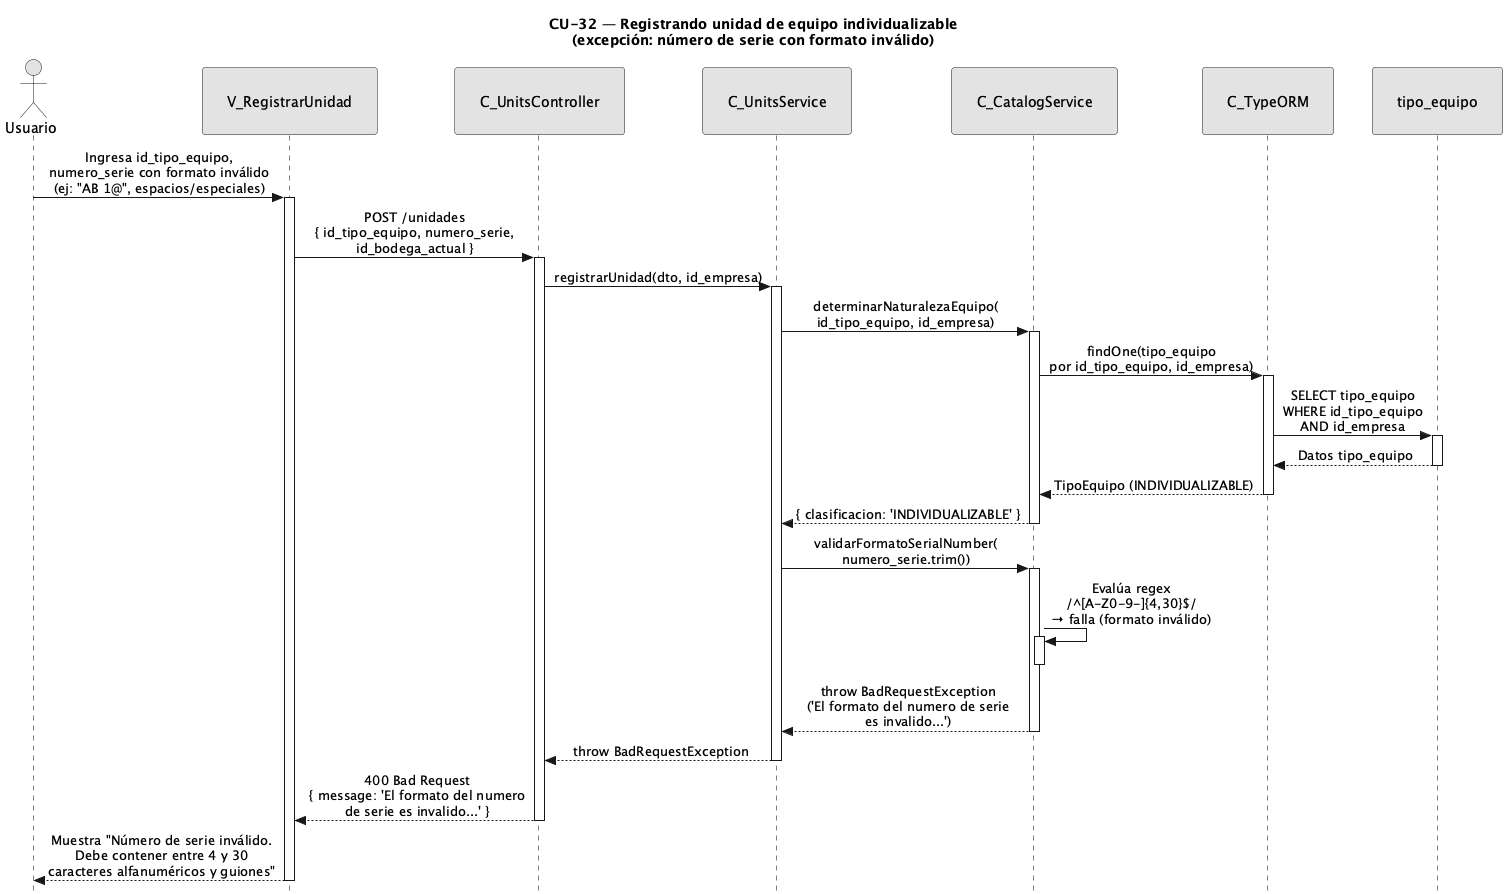

The diagram above was rendered by PlantUML. Its source (embedded in the PNG):
@startuml CU32-exc-serie-invalida
title CU-32 — Registrando unidad de equipo individualizable\n(excepción: número de serie con formato inválido)

skinparam style strictuml
skinparam monochrome true
skinparam shadowing false
skinparam sequenceMessageAlign center
<style>
sequenceDiagram {
  participant {
    padding 25
  }
  actor {
    padding 20
  }
}
</style>
skinparam sequence {
  MessageAlign center
  LifeLineBorderColor black
}
hide footbox

actor "Usuario" as user
participant "V_RegistrarUnidad" as view
participant "C_UnitsController" as ctrl
participant "C_UnitsService" as svc
participant "C_CatalogService" as cat
participant "C_TypeORM" as orm
participant "tipo_equipo" as tent

user -> view : Ingresa id_tipo_equipo,\nnumero_serie con formato inválido\n(ej: "AB 1@", espacios/especiales)
activate view

view -> ctrl : POST /unidades\n{ id_tipo_equipo, numero_serie,\nid_bodega_actual }
activate ctrl

ctrl -> svc : registrarUnidad(dto, id_empresa)
activate svc

svc -> cat : determinarNaturalezaEquipo(\nid_tipo_equipo, id_empresa)
activate cat

cat -> orm : findOne(tipo_equipo\npor id_tipo_equipo, id_empresa)
activate orm

orm -> tent : SELECT tipo_equipo\nWHERE id_tipo_equipo\nAND id_empresa
activate tent
tent --> orm : Datos tipo_equipo
deactivate tent

orm --> cat : TipoEquipo (INDIVIDUALIZABLE)
deactivate orm

cat --> svc : { clasificacion: 'INDIVIDUALIZABLE' }
deactivate cat

svc -> cat : validarFormatoSerialNumber(\nnumero_serie.trim())
activate cat

cat -> cat : Evalúa regex\n/^[A-Z0-9-]{4,30}$/\n→ falla (formato inválido)
activate cat
deactivate cat

cat --> svc : throw BadRequestException\n('El formato del numero de serie\nes invalido...')
deactivate cat

svc --> ctrl : throw BadRequestException
deactivate svc

ctrl --> view : 400 Bad Request\n{ message: 'El formato del numero\nde serie es invalido...' }
deactivate ctrl

view --> user : Muestra "Número de serie inválido.\nDebe contener entre 4 y 30\ncaracteres alfanuméricos y guiones"
deactivate view

@enduml